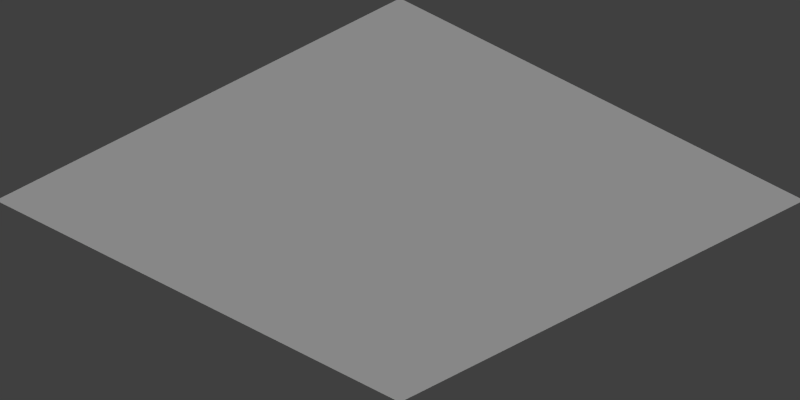 # Source: isometric_tiles.blend  (saved by Blender 2.66.0; exported with 4.5.12 LTS)
import bpy
from mathutils import Matrix  # noqa: F401  (used for matrix-valued properties, if any)

bpy.ops.wm.read_factory_settings(use_empty=True)
scene = bpy.context.scene
scene.name = 'Scene'

# ---- collections
col_collection_1 = bpy.data.collections.new('Collection 1'); scene.collection.children.link(col_collection_1)

# ---- materials (node trees are filled in below, after node groups)
mat_material = bpy.data.materials.new('Material')
mat_material.alpha_threshold = 0.0
mat_material.use_transparent_shadow = False
mat_material.preview_render_type = 'FLAT'
mat_material.roughness = 0.5
mat_material.specular_intensity = 0.114
mat_material.line_color = (0.0, 0.0, 0.0, 1.0)

# ---- material node trees

# ---- world
world_world = bpy.data.worlds.new('World'); scene.world = world_world
world_world.color = (0.05088, 0.05088, 0.05088)
world_world.use_sun_shadow = False
world_world.sun_shadow_jitter_overblur = 0.0
world_world.cycles.sampling_method = 'MANUAL'
world_world.cycles.sample_map_resolution = 256

# ---- cameras
cam_camera = bpy.data.cameras.new('Camera')
cam_camera.type = 'ORTHO'
cam_camera.clip_end = 100.0
cam_camera.lens = 35.0
cam_camera.sensor_width = 32.0
cam_camera.sensor_height = 18.0
cam_camera.ortho_scale = 2.8
cam_camera.dof.focus_distance = 0.0
cam_camera.dof.aperture_fstop = 128.0

# ---- lights
light_lamp = bpy.data.lights.new('Lamp', 'SUN')
light_lamp.transmission_factor = 0.0
light_lamp.cutoff_distance = 30.0
light_lamp.angle = 1.571
light_lamp.energy = 1.0
light_lamp.shadow_buffer_clip_start = 1.001
light_lamp.shadow_soft_size = 1.0
light_lamp.shadow_cascade_max_distance = 1000.0
light_lamp.cycles.use_multiple_importance_sampling = False

# ---- meshes
me_plane_002 = bpy.data.meshes.new('Plane.002')
me_plane_002.from_pydata([(1.0, 1.0, 0.0), (1.0, -1.0, 0.0), (-1.0, -1.0, 0.0), (-1.0, 1.0, 0.0)], [], [(0, 3, 2, 1)])
me_plane_002.materials.append(mat_material)
me_plane_002.use_remesh_preserve_volume = False
me_plane_002.use_remesh_preserve_attributes = False
me_plane_002.use_mirror_vertex_groups = False
me_plane_002.update()

# ---- objects
ob_plane = bpy.data.objects.new('Plane', me_plane_002)
ob_lamp = bpy.data.objects.new('Lamp', light_lamp)
ob_camera = bpy.data.objects.new('Camera', cam_camera)

# ---- transforms, parenting, visibility, modifiers, constraints
ob_plane.location = (0.0, 0.0, 0.0)
ob_plane.lineart.crease_threshold = 0.0
ob_lamp.location = (4.076, 1.005, 5.904)
ob_lamp.rotation_euler = (0.6503, 0.05522, 1.866)
ob_lamp.lock_rotations_4d = False
ob_lamp.empty_display_type = 'ARROWS'
ob_lamp.color = (0.0, 0.0, 0.0, 0.0)
ob_lamp.lineart.crease_threshold = 0.0
ob_camera.location = (10.0, -10.0, 8.17)
ob_camera.rotation_euler = (1.047, 0.0, 0.7854)
ob_camera.lock_rotations_4d = False
ob_camera.empty_display_type = 'ARROWS'
ob_camera.color = (0.0, 0.0, 0.0, 0.0)
ob_camera.display_type = 'WIRE'
ob_camera.lineart.crease_threshold = 0.0

# ---- collection membership
col_collection_1.objects.link(ob_plane)
col_collection_1.objects.link(ob_lamp)
col_collection_1.objects.link(ob_camera)

# ---- scene / render settings (as saved in the file)
scene.camera = ob_camera
scene.frame_start = 1; scene.frame_end = 250; scene.frame_set(1)
scene.render.engine = 'BLENDER_EEVEE_NEXT'
scene.render.image_settings.compression = 90
scene.render.resolution_x = 256
scene.render.resolution_y = 128
scene.render.dither_intensity = 0.0
scene.render.use_compositing = False
scene.render.use_sequencer = False
scene.render.bake_margin = 2
scene.render.bake_bias = 0.0
scene.cycles.use_denoising = False
scene.cycles.samples = 10
scene.cycles.sampling_pattern = 'TABULATED_SOBOL'
scene.cycles.light_sampling_threshold = 0.0
scene.cycles.use_adaptive_sampling = False
scene.cycles.use_light_tree = False
scene.cycles.blur_glossy = 0.0
scene.cycles.volume_bounces = 1
scene.cycles.pixel_filter_type = 'GAUSSIAN'
scene.cycles.sample_clamp_indirect = 0.0
scene.view_settings.view_transform = 'Standard'
bpy.context.view_layer.update()
